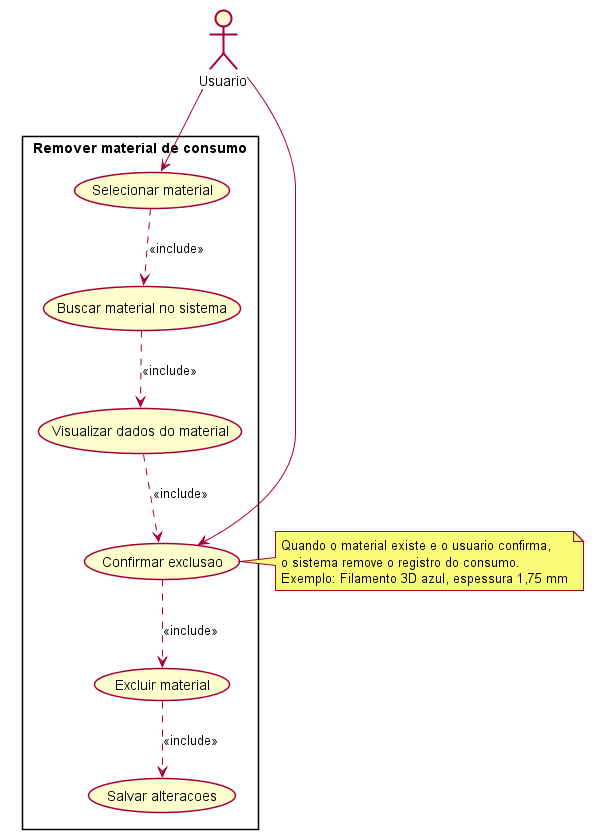

The diagram above was rendered by PlantUML. Its source (embedded in the PNG):
@startuml
top to bottom direction
skinparam shadowing false
skinparam packageStyle rectangle

actor "Usuario" as User

rectangle "Remover material de consumo" {
  usecase "Selecionar material" as U1
  usecase "Buscar material no sistema" as U2
  usecase "Visualizar dados do material" as U3
  usecase "Confirmar exclusao" as U4
  usecase "Excluir material" as U5
  usecase "Salvar alteracoes" as U6
}

User --> U1
User --> U4

U1 ..> U2 : <<include>>
U2 ..> U3 : <<include>>
U3 ..> U4 : <<include>>
U4 ..> U5 : <<include>>
U5 ..> U6 : <<include>>

note right of U4
  Quando o material existe e o usuario confirma,
  o sistema remove o registro do consumo.
  Exemplo: Filamento 3D azul, espessura 1,75 mm
end note
@enduml